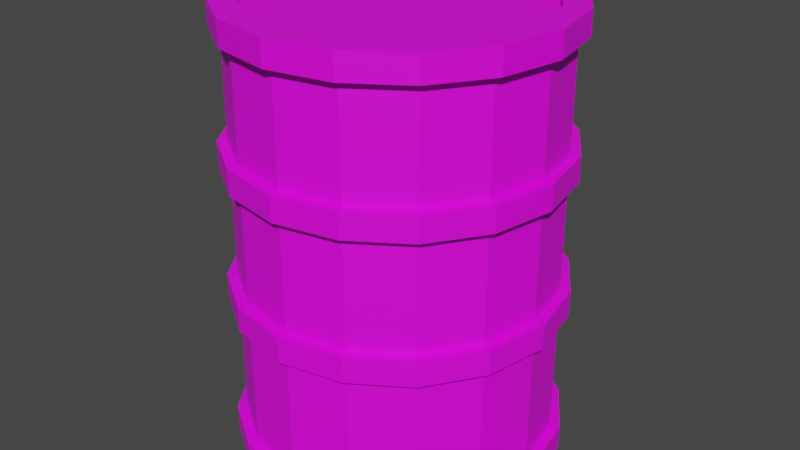 # Source: barrel.blend  (saved by Blender 3.1.7; exported with 4.5.12 LTS)
import bpy
from mathutils import Matrix  # noqa: F401  (used for matrix-valued properties, if any)

bpy.ops.wm.read_factory_settings(use_empty=True)
scene = bpy.context.scene
scene.name = 'Scene'

# ---- collections
col_collection = bpy.data.collections.new('Collection'); scene.collection.children.link(col_collection)

# ---- images (referenced by path relative to the original .blend; pixels are not part of the script)
import os
ASSET_DIR = os.environ.get("B2B_ASSET_DIR", "")  # directory of the original .blend (textures are referenced by path, not embedded)
HERE = os.path.dirname(os.path.abspath(__file__))  # packed textures are extracted next to this script under _unpacked/

def load_image(name, relpath, width, height, colorspace="sRGB"):
    """Load a texture the original file referenced (path relative to the .blend, or extracted next to this script)."""
    p = next((c for c in (os.path.join(HERE, relpath), os.path.join(ASSET_DIR, relpath)) if relpath and os.path.exists(c)), "")
    if p:
        img = bpy.data.images.load(p, check_existing=True)
        img.name = name
    else:  # same state as the original file: an image datablock whose file is absent (Cycles renders it pink)
        img = bpy.data.images.new(name, width, height)
        img.source = "FILE"
        img.filepath = "//" + (relpath or name)
    img.colorspace_settings.name = colorspace
    return img
img_barrel_texture = load_image('barrel-texture', 'barrel-texture.png', 1024, 1024, 'sRGB')

# ---- materials (node trees are filled in below, after node groups)
mat_barrel = bpy.data.materials.new('Barrel')
mat_barrel.use_transparent_shadow = False

# ---- material node trees
mat_barrel.use_nodes = True; mat_barrel.node_tree.nodes.clear()
_N = mat_barrel.node_tree.nodes; _L = mat_barrel.node_tree.links
n0 = _N.new('ShaderNodeBsdfPrincipled'); n0.name = 'Principled BSDF'; n0.location = (10, 300)
n0.distribution = 'GGX'
n0.subsurface_method = 'RANDOM_WALK_SKIN'
n0.inputs[3].default_value = 1.45
n0.inputs[27].default_value = (0.0, 0.0, 0.0, 1.0)
n0.inputs[28].default_value = 1.0
n1 = _N.new('ShaderNodeOutputMaterial'); n1.name = 'Material Output'; n1.location = (300, 300)
n2 = _N.new('ShaderNodeTexImage'); n2.name = 'Image Texture'; n2.location = (-280, 282)
n2.image = img_barrel_texture
_L.new(n0.outputs[0], n1.inputs[0])
_L.new(n2.outputs[0], n0.inputs[0])
n1.is_active_output = True

# ---- world
world_world = bpy.data.worlds.new('World'); scene.world = world_world
world_world.use_nodes = True; world_world.node_tree.nodes.clear()
_N = world_world.node_tree.nodes; _L = world_world.node_tree.links
n0 = _N.new('ShaderNodeOutputWorld'); n0.name = 'World Output'; n0.location = (300, 300)
n1 = _N.new('ShaderNodeBackground'); n1.name = 'Background'; n1.location = (10, 300)
n1.inputs[0].default_value = (0.05088, 0.05088, 0.05088, 1.0)
_L.new(n1.outputs[0], n0.inputs[0])
n0.is_active_output = True
world_world.color = (0.05088, 0.05088, 0.05088)
world_world.use_sun_shadow = False
world_world.sun_shadow_jitter_overblur = 0.0

# ---- meshes
me_cylinder = bpy.data.meshes.new('Cylinder')
me_cylinder.from_pydata([(0.0, 1.0, -1.0), (0.0, 1.0, 1.0), (0.3827, 0.9239, -1.0), (0.3827, 0.9239, 1.0), (0.7071, 0.7071, -1.0), (0.7071, 0.7071, 1.0), (0.9239, 0.3827, -1.0), (0.9239, 0.3827, 1.0), (1.0, -4.371e-08, -1.0), (1.0, -4.371e-08, 1.0), (0.9239, -0.3827, -1.0), (0.9239, -0.3827, 1.0), (0.7071, -0.7071, -1.0), (0.7071, -0.7071, 1.0), (0.3827, -0.9239, -1.0), (0.3827, -0.9239, 1.0), (-8.742e-08, -1.0, -1.0), (-8.742e-08, -1.0, 1.0), (-0.3827, -0.9239, -1.0), (-0.3827, -0.9239, 1.0), (-0.7071, -0.7071, -1.0), (-0.7071, -0.7071, 1.0), (-0.9239, -0.3827, -1.0), (-0.9239, -0.3827, 1.0), (-1.0, 1.192e-08, -1.0), (-1.0, 1.192e-08, 1.0), (-0.9239, 0.3827, -1.0), (-0.9239, 0.3827, 1.0), (-0.7071, 0.7071, -1.0), (-0.7071, 0.7071, 1.0), (-0.3827, 0.9239, -1.0), (-0.3827, 0.9239, 1.0), (-4.474e-10, 1.064, -0.1865), (-4.474e-10, 1.064, -0.304), (0.407, 0.9826, -0.1865), (0.407, 0.9826, -0.304), (0.7521, 0.7521, -0.1865), (0.7521, 0.7521, -0.304), (0.9826, 0.407, -0.1865), (0.9826, 0.407, -0.304), (1.064, -4.829e-08, -0.1865), (1.064, -4.829e-08, -0.304), (0.9826, -0.407, -0.1865), (0.9826, -0.407, -0.304), (0.7521, -0.7521, -0.1865), (0.7521, -0.7521, -0.304), (0.407, -0.9826, -0.1865), (0.407, -0.9826, -0.304), (-9.343e-08, -1.064, -0.1865), (-9.343e-08, -1.064, -0.304), (-0.407, -0.9826, -0.1865), (-0.407, -0.9826, -0.304), (-0.7521, -0.7521, -0.1865), (-0.7521, -0.7521, -0.304), (-0.9826, -0.407, -0.1865), (-0.9826, -0.407, -0.304), (-1.064, 1.088e-08, -0.1865), (-1.064, 1.088e-08, -0.304), (-0.9826, 0.407, -0.1865), (-0.9826, 0.407, -0.304), (-0.7521, 0.7521, -0.1865), (-0.7521, 0.7521, -0.304), (-0.407, 0.9826, -0.1865), (-0.407, 0.9826, -0.304), (1.953e-09, 0.9056, 1.059), (-4.474e-10, 1.064, 0.9412), (0.3465, 0.8366, 1.059), (0.407, 0.9826, 0.9412), (0.6403, 0.6403, 1.059), (0.7521, 0.7521, 0.9412), (0.8366, 0.3465, 1.059), (0.9826, 0.407, 0.9412), (0.9056, -4.229e-08, 1.059), (1.064, -4.829e-08, 0.9412), (0.8366, -0.3465, 1.059), (0.9826, -0.407, 0.9412), (0.6403, -0.6403, 1.059), (0.7521, -0.7521, 0.9412), (0.3465, -0.8366, 1.059), (0.407, -0.9826, 0.9412), (-8.382e-08, -0.9056, 1.059), (-9.343e-08, -1.064, 0.9412), (-0.3465, -0.8366, 1.059), (-0.407, -0.9826, 0.9412), (-0.6403, -0.6403, 1.059), (-0.7521, -0.7521, 0.9412), (-0.8366, -0.3465, 1.059), (-0.9826, -0.407, 0.9412), (-0.9056, 8.145e-11, 1.059), (-1.064, 1.088e-08, 0.9412), (-0.8366, 0.3465, 1.059), (-0.9826, 0.407, 0.9412), (-0.6403, 0.6403, 1.059), (-0.7521, 0.7521, 0.9412), (-0.3465, 0.8366, 1.059), (-0.407, 0.9826, 0.9412), (-4.474e-10, 1.064, 1.059), (0.407, 0.9826, 1.059), (0.7521, 0.7521, 1.059), (0.9826, 0.407, 1.059), (1.064, -4.829e-08, 1.059), (0.9826, -0.407, 1.059), (0.7521, -0.7521, 1.059), (0.407, -0.9826, 1.059), (-9.343e-08, -1.064, 1.059), (-0.407, -0.9826, 1.059), (-0.7521, -0.7521, 1.059), (-0.9826, -0.407, 1.059), (-1.064, 1.088e-08, 1.059), (-0.9826, 0.407, 1.059), (-0.7521, 0.7521, 1.059), (-0.407, 0.9826, 1.059), (-2.799e-09, 0.9056, 1.012), (0.3465, 0.8366, 1.012), (0.6403, 0.6403, 1.012), (0.8366, 0.3465, 1.012), (0.9056, -4.229e-08, 1.012), (0.8366, -0.3465, 1.012), (0.6403, -0.6403, 1.012), (0.3465, -0.8366, 1.012), (-8.858e-08, -0.9056, 1.012), (-0.3465, -0.8366, 1.012), (-0.6403, -0.6403, 1.012), (-0.8366, -0.3465, 1.012), (-0.9056, 8.145e-11, 1.012), (-0.8366, 0.3465, 1.012), (-0.6403, 0.6403, 1.012), (-0.3465, 0.8366, 1.012), (-4.474e-10, 1.064, 0.4477), (-4.474e-10, 1.064, 0.3301), (0.407, 0.9826, 0.4477), (0.407, 0.9826, 0.3301), (0.7521, 0.7521, 0.4477), (0.7521, 0.7521, 0.3301), (0.9826, 0.407, 0.4477), (0.9826, 0.407, 0.3301), (1.064, -4.829e-08, 0.4477), (1.064, -4.829e-08, 0.3301), (0.9826, -0.407, 0.4477), (0.9826, -0.407, 0.3301), (0.7521, -0.7521, 0.4477), (0.7521, -0.7521, 0.3301), (0.407, -0.9826, 0.4477), (0.407, -0.9826, 0.3301), (-9.343e-08, -1.064, 0.4477), (-9.343e-08, -1.064, 0.3301), (-0.407, -0.9826, 0.4477), (-0.407, -0.9826, 0.3301), (-0.7521, -0.7521, 0.4477), (-0.7521, -0.7521, 0.3301), (-0.9826, -0.407, 0.4477), (-0.9826, -0.407, 0.3301), (-1.064, 1.088e-08, 0.4477), (-1.064, 1.088e-08, 0.3301), (-0.9826, 0.407, 0.4477), (-0.9826, 0.407, 0.3301), (-0.7521, 0.7521, 0.4477), (-0.7521, 0.7521, 0.3301), (-0.407, 0.9826, 0.4477), (-0.407, 0.9826, 0.3301), (-4.474e-10, 1.064, -0.9015), (8.053e-10, 0.9811, -1.019), (0.407, 0.9826, -0.9015), (0.3755, 0.9064, -1.019), (0.7521, 0.7521, -0.9015), (0.6938, 0.6938, -1.019), (0.9826, 0.407, -0.9015), (0.9064, 0.3755, -1.019), (1.064, -4.829e-08, -0.9015), (0.9811, -4.516e-08, -1.019), (0.9826, -0.407, -0.9015), (0.9064, -0.3755, -1.019), (0.7521, -0.7521, -0.9015), (0.6938, -0.6938, -1.019), (0.407, -0.9826, -0.9015), (0.3755, -0.9064, -1.019), (-9.343e-08, -1.064, -0.9015), (-8.842e-08, -0.9811, -1.019), (-0.407, -0.9826, -0.9015), (-0.3755, -0.9064, -1.019), (-0.7521, -0.7521, -0.9015), (-0.6938, -0.6938, -1.019), (-0.9826, -0.407, -0.9015), (-0.9064, -0.3755, -1.019), (-1.064, 1.088e-08, -0.9015), (-0.9811, 5.247e-09, -1.019), (-0.9826, 0.407, -0.9015), (-0.9064, 0.3755, -1.019), (-0.7521, 0.7521, -0.9015), (-0.6938, 0.6938, -1.019), (-0.407, 0.9826, -0.9015), (-0.3755, 0.9064, -1.019), (0.407, 0.9826, -1.019), (-4.474e-10, 1.064, -1.019), (0.7521, 0.7521, -1.019), (0.9826, 0.407, -1.019), (1.064, -4.829e-08, -1.019), (0.9826, -0.407, -1.019), (0.7521, -0.7521, -1.019), (0.407, -0.9826, -1.019), (-9.343e-08, -1.064, -1.019), (-0.407, -0.9826, -1.019), (-0.7521, -0.7521, -1.019), (-0.9826, -0.407, -1.019), (-1.064, 1.088e-08, -1.019), (-0.9826, 0.407, -1.019), (-0.7521, 0.7521, -1.019), (-0.407, 0.9826, -1.019), (5.575e-10, 0.9811, -1.003), (0.3755, 0.9064, -1.003), (0.6938, 0.6938, -1.003), (0.9064, 0.3755, -1.003), (0.9811, -4.516e-08, -1.003), (0.9064, -0.3755, -1.003), (0.6938, -0.6938, -1.003), (0.3755, -0.9064, -1.003), (-8.866e-08, -0.9811, -1.003), (-0.3755, -0.9064, -1.003), (-0.6938, -0.6938, -1.003), (-0.9064, -0.3755, -1.003), (-0.9811, 5.247e-09, -1.003), (-0.9064, 0.3755, -1.003), (-0.6938, 0.6938, -1.003), (-0.3755, 0.9064, -1.003)], [], [(0, 1, 3, 2), (2, 3, 5, 4), (4, 5, 7, 6), (6, 7, 9, 8), (8, 9, 11, 10), (10, 11, 13, 12), (12, 13, 15, 14), (14, 15, 17, 16), (16, 17, 19, 18), (18, 19, 21, 20), (20, 21, 23, 22), (22, 23, 25, 24), (24, 25, 27, 26), (26, 27, 29, 28), (3, 1, 31, 29, 27, 25, 23, 21, 19, 17, 15, 13, 11, 9, 7, 5), (28, 29, 31, 30), (30, 31, 1, 0), (0, 2, 4, 6, 8, 10, 12, 14, 16, 18, 20, 22, 24, 26, 28, 30), (32, 34, 35, 33), (34, 36, 37, 35), (36, 38, 39, 37), (38, 40, 41, 39), (40, 42, 43, 41), (42, 44, 45, 43), (44, 46, 47, 45), (46, 48, 49, 47), (48, 50, 51, 49), (50, 52, 53, 51), (52, 54, 55, 53), (54, 56, 57, 55), (56, 58, 59, 57), (58, 60, 61, 59), (35, 37, 39, 41, 43, 45, 47, 49, 51, 53, 55, 57, 59, 61, 63, 33), (60, 62, 63, 61), (62, 32, 33, 63), (32, 62, 60, 58, 56, 54, 52, 50, 48, 46, 44, 42, 40, 38, 36, 34), (96, 97, 67, 65), (97, 98, 69, 67), (98, 99, 71, 69), (99, 100, 73, 71), (100, 101, 75, 73), (101, 102, 77, 75), (102, 103, 79, 77), (103, 104, 81, 79), (104, 105, 83, 81), (105, 106, 85, 83), (106, 107, 87, 85), (107, 108, 89, 87), (108, 109, 91, 89), (109, 110, 93, 91), (67, 69, 71, 73, 75, 77, 79, 81, 83, 85, 87, 89, 91, 93, 95, 65), (110, 111, 95, 93), (111, 96, 65, 95), (88, 124, 125, 90), (66, 97, 96, 64), (68, 98, 97, 66), (70, 99, 98, 68), (72, 100, 99, 70), (74, 101, 100, 72), (76, 102, 101, 74), (78, 103, 102, 76), (80, 104, 103, 78), (82, 105, 104, 80), (84, 106, 105, 82), (86, 107, 106, 84), (88, 108, 107, 86), (90, 109, 108, 88), (92, 110, 109, 90), (94, 111, 110, 92), (64, 96, 111, 94), (112, 127, 126, 125, 124, 123, 122, 121, 120, 119, 118, 117, 116, 115, 114, 113), (74, 117, 118, 76), (90, 125, 126, 92), (76, 118, 119, 78), (92, 126, 127, 94), (78, 119, 120, 80), (64, 112, 113, 66), (94, 127, 112, 64), (80, 120, 121, 82), (66, 113, 114, 68), (82, 121, 122, 84), (68, 114, 115, 70), (84, 122, 123, 86), (70, 115, 116, 72), (86, 123, 124, 88), (72, 116, 117, 74), (128, 130, 131, 129), (130, 132, 133, 131), (132, 134, 135, 133), (134, 136, 137, 135), (136, 138, 139, 137), (138, 140, 141, 139), (140, 142, 143, 141), (142, 144, 145, 143), (144, 146, 147, 145), (146, 148, 149, 147), (148, 150, 151, 149), (150, 152, 153, 151), (152, 154, 155, 153), (154, 156, 157, 155), (131, 133, 135, 137, 139, 141, 143, 145, 147, 149, 151, 153, 155, 157, 159, 129), (156, 158, 159, 157), (158, 128, 129, 159), (128, 158, 156, 154, 152, 150, 148, 146, 144, 142, 140, 138, 136, 134, 132, 130), (160, 162, 192, 193), (162, 164, 194, 192), (164, 166, 195, 194), (166, 168, 196, 195), (168, 170, 197, 196), (170, 172, 198, 197), (172, 174, 199, 198), (174, 176, 200, 199), (176, 178, 201, 200), (178, 180, 202, 201), (180, 182, 203, 202), (182, 184, 204, 203), (184, 186, 205, 204), (186, 188, 206, 205), (189, 222, 221, 187), (188, 190, 207, 206), (190, 160, 193, 207), (160, 190, 188, 186, 184, 182, 180, 178, 176, 174, 172, 170, 168, 166, 164, 162), (161, 193, 192, 163), (163, 192, 194, 165), (165, 194, 195, 167), (167, 195, 196, 169), (169, 196, 197, 171), (171, 197, 198, 173), (173, 198, 199, 175), (175, 199, 200, 177), (177, 200, 201, 179), (179, 201, 202, 181), (181, 202, 203, 183), (183, 203, 204, 185), (185, 204, 205, 187), (187, 205, 206, 189), (189, 206, 207, 191), (191, 207, 193, 161), (209, 210, 211, 212, 213, 214, 215, 216, 217, 218, 219, 220, 221, 222, 223, 208), (175, 215, 214, 173), (191, 223, 222, 189), (177, 216, 215, 175), (163, 209, 208, 161), (161, 208, 223, 191), (179, 217, 216, 177), (165, 210, 209, 163), (181, 218, 217, 179), (167, 211, 210, 165), (183, 219, 218, 181), (169, 212, 211, 167), (185, 220, 219, 183), (171, 213, 212, 169), (187, 221, 220, 185), (173, 214, 213, 171)])
_uv = me_cylinder.uv_layers.new(name='UVMap')
_uv.uv.foreach_set('vector', [1.0, 0.5, 1.0, 1.0, 0.9375, 1.0, 0.9375, 0.5, 0.9375, 0.5, 0.9375, 1.0, 0.875, 1.0, 0.875, 0.5, 0.875, 0.5, 0.875, 1.0, 0.8125, 1.0, 0.8125, 0.5, 0.8125, 0.5, 0.8125, 1.0, 0.75, 1.0, 0.75, 0.5, 0.75, 0.5, 0.75, 1.0, 0.6875, 1.0, 0.6875, 0.5, 0.6875, 0.5, 0.6875, 1.0, 0.625, 1.0, 0.625, 0.5, 0.625, 0.5, 0.625, 1.0, 0.5625, 1.0, 0.5625, 0.5, 0.5625, 0.5, 0.5625, 1.0, 0.5, 1.0, 0.5, 0.5, 0.5, 0.5, 0.5, 1.0, 0.4375, 1.0, 0.4375, 0.5, 0.4375, 0.5, 0.4375, 1.0, 0.375, 1.0, 0.375, 0.5, 0.375, 0.5, 0.375, 1.0, 0.3125, 1.0, 0.3125, 0.5, 0.3125, 0.5, 0.3125, 1.0, 0.25, 1.0, 0.25, 0.5, 0.25, 0.5, 0.25, 1.0, 0.1875, 1.0, 0.1875, 0.5, 0.1875, 0.5, 0.1875, 1.0, 0.125, 1.0, 0.125, 0.5, 0.3418, 0.4717, 0.25, 0.49, 0.1582, 0.4717, 0.08029, 0.4197, 0.02827, 0.3418, 0.01, 0.25, 0.02827, 0.1582, 0.08029, 0.08029, 0.1582, 0.02827, 0.25, 0.01, 0.3418, 0.02827, 0.4197, 0.08029, 0.4717, 0.1582, 0.49, 0.25, 0.4717, 0.3418, 0.4197, 0.4197, 0.125, 0.5, 0.125, 1.0, 0.0625, 1.0, 0.0625, 0.5, 0.0625, 0.5, 0.0625, 1.0, 0.0, 1.0, 0.0, 0.5, 0.75, 0.49, 0.8418, 0.4717, 0.9197, 0.4197, 0.9717, 0.3418, 0.99, 0.25, 0.9717, 0.1582, 0.9197, 0.08029, 0.8418, 0.02827, 0.75, 0.01, 0.6582, 0.02827, 0.5803, 0.08029, 0.5283, 0.1582, 0.51, 0.25, 0.5283, 0.3418, 0.5803, 0.4197, 0.6582, 0.4717, 1.0, 0.5, 0.9375, 0.5, 0.9375, 1.0, 1.0, 1.0, 0.9375, 0.5, 0.875, 0.5, 0.875, 1.0, 0.9375, 1.0, 0.875, 0.5, 0.8125, 0.5, 0.8125, 1.0, 0.875, 1.0, 0.8125, 0.5, 0.75, 0.5, 0.75, 1.0, 0.8125, 1.0, 0.75, 0.5, 0.6875, 0.5, 0.6875, 1.0, 0.75, 1.0, 0.6875, 0.5, 0.625, 0.5, 0.625, 1.0, 0.6875, 1.0, 0.625, 0.5, 0.5625, 0.5, 0.5625, 1.0, 0.625, 1.0, 0.5625, 0.5, 0.5, 0.5, 0.5, 1.0, 0.5625, 1.0, 0.5, 0.5, 0.4375, 0.5, 0.4375, 1.0, 0.5, 1.0, 0.4375, 0.5, 0.375, 0.5, 0.375, 1.0, 0.4375, 1.0, 0.375, 0.5, 0.3125, 0.5, 0.3125, 1.0, 0.375, 1.0, 0.3125, 0.5, 0.25, 0.5, 0.25, 1.0, 0.3125, 1.0, 0.25, 0.5, 0.1875, 0.5, 0.1875, 1.0, 0.25, 1.0, 0.1875, 0.5, 0.125, 0.5, 0.125, 1.0, 0.1875, 1.0, 0.3418, 0.4717, 0.4197, 0.4197, 0.4717, 0.3418, 0.49, 0.25, 0.4717, 0.1582, 0.4197, 0.08029, 0.3418, 0.02827, 0.25, 0.01, 0.1582, 0.02827, 0.08029, 0.08029, 0.02827, 0.1582, 0.01, 0.25, 0.02827, 0.3418, 0.08029, 0.4197, 0.1582, 0.4717, 0.25, 0.49, 0.125, 0.5, 0.0625, 0.5, 0.0625, 1.0, 0.125, 1.0, 0.0625, 0.5, 0.0, 0.5, 0.0, 1.0, 0.0625, 1.0, 0.75, 0.49, 0.6582, 0.4717, 0.5803, 0.4197, 0.5283, 0.3418, 0.51, 0.25, 0.5283, 0.1582, 0.5803, 0.08029, 0.6582, 0.02827, 0.75, 0.01, 0.8418, 0.02827, 0.9197, 0.08029, 0.9717, 0.1582, 0.99, 0.25, 0.9717, 0.3418, 0.9197, 0.4197, 0.8418, 0.4717, 1.0, 0.5, 0.9375, 0.5, 0.9375, 1.0, 1.0, 1.0, 0.9375, 0.5, 0.875, 0.5, 0.875, 1.0, 0.9375, 1.0, 0.875, 0.5, 0.8125, 0.5, 0.8125, 1.0, 0.875, 1.0, 0.8125, 0.5, 0.75, 0.5, 0.75, 1.0, 0.8125, 1.0, 0.75, 0.5, 0.6875, 0.5, 0.6875, 1.0, 0.75, 1.0, 0.6875, 0.5, 0.625, 0.5, 0.625, 1.0, 0.6875, 1.0, 0.625, 0.5, 0.5625, 0.5, 0.5625, 1.0, 0.625, 1.0, 0.5625, 0.5, 0.5, 0.5, 0.5, 1.0, 0.5625, 1.0, 0.5, 0.5, 0.4375, 0.5, 0.4375, 1.0, 0.5, 1.0, 0.4375, 0.5, 0.375, 0.5, 0.375, 1.0, 0.4375, 1.0, 0.375, 0.5, 0.3125, 0.5, 0.3125, 1.0, 0.375, 1.0, 0.3125, 0.5, 0.25, 0.5, 0.25, 1.0, 0.3125, 1.0, 0.25, 0.5, 0.1875, 0.5, 0.1875, 1.0, 0.25, 1.0, 0.1875, 0.5, 0.125, 0.5, 0.125, 1.0, 0.1875, 1.0, 0.3418, 0.4717, 0.4197, 0.4197, 0.4717, 0.3418, 0.49, 0.25, 0.4717, 0.1582, 0.4197, 0.08029, 0.3418, 0.02827, 0.25, 0.01, 0.1582, 0.02827, 0.08029, 0.08029, 0.02827, 0.1582, 0.01, 0.25, 0.02827, 0.3418, 0.08029, 0.4197, 0.1582, 0.4717, 0.25, 0.49, 0.125, 0.5, 0.0625, 0.5, 0.0625, 1.0, 0.125, 1.0, 0.0625, 0.5, 0.0, 0.5, 0.0, 1.0, 0.0625, 1.0, 0.5457, 0.25, 0.5457, 0.25, 0.5612, 0.3282, 0.5612, 0.3282, 0.8282, 0.4388, 0.8418, 0.4717, 0.75, 0.49, 0.75, 0.4543, 0.8945, 0.3945, 0.9197, 0.4197, 0.8418, 0.4717, 0.8282, 0.4388, 0.9388, 0.3282, 0.9717, 0.3418, 0.9197, 0.4197, 0.8945, 0.3945, 0.9543, 0.25, 0.99, 0.25, 0.9717, 0.3418, 0.9388, 0.3282, 0.9388, 0.1718, 0.9717, 0.1582, 0.99, 0.25, 0.9543, 0.25, 0.8945, 0.1055, 0.9197, 0.08029, 0.9717, 0.1582, 0.9388, 0.1718, 0.8282, 0.06121, 0.8418, 0.02827, 0.9197, 0.08029, 0.8945, 0.1055, 0.75, 0.04565, 0.75, 0.01, 0.8418, 0.02827, 0.8282, 0.06121, 0.6718, 0.06121, 0.6582, 0.02827, 0.75, 0.01, 0.75, 0.04565, 0.6055, 0.1055, 0.5803, 0.08029, 0.6582, 0.02827, 0.6718, 0.06121, 0.5612, 0.1718, 0.5283, 0.1582, 0.5803, 0.08029, 0.6055, 0.1055, 0.5457, 0.25, 0.51, 0.25, 0.5283, 0.1582, 0.5612, 0.1718, 0.5612, 0.3282, 0.5283, 0.3418, 0.51, 0.25, 0.5457, 0.25, 0.6055, 0.3945, 0.5803, 0.4197, 0.5283, 0.3418, 0.5612, 0.3282, 0.6718, 0.4388, 0.6582, 0.4717, 0.5803, 0.4197, 0.6055, 0.3945, 0.75, 0.4543, 0.75, 0.49, 0.6582, 0.4717, 0.6718, 0.4388, 0.75, 0.4543, 0.6718, 0.4388, 0.6055, 0.3945, 0.5612, 0.3282, 0.5457, 0.25, 0.5612, 0.1718, 0.6055, 0.1055, 0.6718, 0.06121, 0.75, 0.04565, 0.8282, 0.06121, 0.8945, 0.1055, 0.9388, 0.1718, 0.9543, 0.25, 0.9388, 0.3282, 0.8945, 0.3945, 0.8282, 0.4388, 0.9388, 0.1718, 0.9388, 0.1718, 0.8945, 0.1055, 0.8945, 0.1055, 0.5612, 0.3282, 0.5612, 0.3282, 0.6055, 0.3945, 0.6055, 0.3945, 0.8945, 0.1055, 0.8945, 0.1055, 0.8282, 0.06121, 0.8282, 0.06121, 0.6055, 0.3945, 0.6055, 0.3945, 0.6718, 0.4388, 0.6718, 0.4388, 0.8282, 0.06121, 0.8282, 0.06121, 0.75, 0.04565, 0.75, 0.04565, 0.75, 0.4543, 0.75, 0.4543, 0.8282, 0.4388, 0.8282, 0.4388, 0.6718, 0.4388, 0.6718, 0.4388, 0.75, 0.4543, 0.75, 0.4543, 0.75, 0.04565, 0.75, 0.04565, 0.6718, 0.06121, 0.6718, 0.06121, 0.8282, 0.4388, 0.8282, 0.4388, 0.8945, 0.3945, 0.8945, 0.3945, 0.6718, 0.06121, 0.6718, 0.06121, 0.6055, 0.1055, 0.6055, 0.1055, 0.8945, 0.3945, 0.8945, 0.3945, 0.9388, 0.3282, 0.9388, 0.3282, 0.6055, 0.1055, 0.6055, 0.1055, 0.5612, 0.1718, 0.5612, 0.1718, 0.9388, 0.3282, 0.9388, 0.3282, 0.9543, 0.25, 0.9543, 0.25, 0.5612, 0.1718, 0.5612, 0.1718, 0.5457, 0.25, 0.5457, 0.25, 0.9543, 0.25, 0.9543, 0.25, 0.9388, 0.1718, 0.9388, 0.1718, 1.0, 0.5, 0.9375, 0.5, 0.9375, 1.0, 1.0, 1.0, 0.9375, 0.5, 0.875, 0.5, 0.875, 1.0, 0.9375, 1.0, 0.875, 0.5, 0.8125, 0.5, 0.8125, 1.0, 0.875, 1.0, 0.8125, 0.5, 0.75, 0.5, 0.75, 1.0, 0.8125, 1.0, 0.75, 0.5, 0.6875, 0.5, 0.6875, 1.0, 0.75, 1.0, 0.6875, 0.5, 0.625, 0.5, 0.625, 1.0, 0.6875, 1.0, 0.625, 0.5, 0.5625, 0.5, 0.5625, 1.0, 0.625, 1.0, 0.5625, 0.5, 0.5, 0.5, 0.5, 1.0, 0.5625, 1.0, 0.5, 0.5, 0.4375, 0.5, 0.4375, 1.0, 0.5, 1.0, 0.4375, 0.5, 0.375, 0.5, 0.375, 1.0, 0.4375, 1.0, 0.375, 0.5, 0.3125, 0.5, 0.3125, 1.0, 0.375, 1.0, 0.3125, 0.5, 0.25, 0.5, 0.25, 1.0, 0.3125, 1.0, 0.25, 0.5, 0.1875, 0.5, 0.1875, 1.0, 0.25, 1.0, 0.1875, 0.5, 0.125, 0.5, 0.125, 1.0, 0.1875, 1.0, 0.3418, 0.4717, 0.4197, 0.4197, 0.4717, 0.3418, 0.49, 0.25, 0.4717, 0.1582, 0.4197, 0.08029, 0.3418, 0.02827, 0.25, 0.01, 0.1582, 0.02827, 0.08029, 0.08029, 0.02827, 0.1582, 0.01, 0.25, 0.02827, 0.3418, 0.08029, 0.4197, 0.1582, 0.4717, 0.25, 0.49, 0.125, 0.5, 0.0625, 0.5, 0.0625, 1.0, 0.125, 1.0, 0.0625, 0.5, 0.0, 0.5, 0.0, 1.0, 0.0625, 1.0, 0.75, 0.49, 0.6582, 0.4717, 0.5803, 0.4197, 0.5283, 0.3418, 0.51, 0.25, 0.5283, 0.1582, 0.5803, 0.08029, 0.6582, 0.02827, 0.75, 0.01, 0.8418, 0.02827, 0.9197, 0.08029, 0.9717, 0.1582, 0.99, 0.25, 0.9717, 0.3418, 0.9197, 0.4197, 0.8418, 0.4717, 1.0, 0.5, 0.9375, 0.5, 0.9375, 1.0, 1.0, 1.0, 0.9375, 0.5, 0.875, 0.5, 0.875, 1.0, 0.9375, 1.0, 0.875, 0.5, 0.8125, 0.5, 0.8125, 1.0, 0.875, 1.0, 0.8125, 0.5, 0.75, 0.5, 0.75, 1.0, 0.8125, 1.0, 0.75, 0.5, 0.6875, 0.5, 0.6875, 1.0, 0.75, 1.0, 0.6875, 0.5, 0.625, 0.5, 0.625, 1.0, 0.6875, 1.0, 0.625, 0.5, 0.5625, 0.5, 0.5625, 1.0, 0.625, 1.0, 0.5625, 0.5, 0.5, 0.5, 0.5, 1.0, 0.5625, 1.0, 0.5, 0.5, 0.4375, 0.5, 0.4375, 1.0, 0.5, 1.0, 0.4375, 0.5, 0.375, 0.5, 0.375, 1.0, 0.4375, 1.0, 0.375, 0.5, 0.3125, 0.5, 0.3125, 1.0, 0.375, 1.0, 0.3125, 0.5, 0.25, 0.5, 0.25, 1.0, 0.3125, 1.0, 0.25, 0.5, 0.1875, 0.5, 0.1875, 1.0, 0.25, 1.0, 0.1875, 0.5, 0.125, 0.5, 0.125, 1.0, 0.1875, 1.0, 0.09345, 0.4065, 0.09345, 0.4065, 0.04546, 0.3347, 0.04546, 0.3347, 0.125, 0.5, 0.0625, 0.5, 0.0625, 1.0, 0.125, 1.0, 0.0625, 0.5, 0.0, 0.5, 0.0, 1.0, 0.0625, 1.0, 0.75, 0.49, 0.6582, 0.4717, 0.5803, 0.4197, 0.5283, 0.3418, 0.51, 0.25, 0.5283, 0.1582, 0.5803, 0.08029, 0.6582, 0.02827, 0.75, 0.01, 0.8418, 0.02827, 0.9197, 0.08029, 0.9717, 0.1582, 0.99, 0.25, 0.9717, 0.3418, 0.9197, 0.4197, 0.8418, 0.4717, 0.25, 0.4714, 0.25, 0.49, 0.3418, 0.4717, 0.3347, 0.4545, 0.3347, 0.4545, 0.3418, 0.4717, 0.4197, 0.4197, 0.4065, 0.4065, 0.4065, 0.4065, 0.4197, 0.4197, 0.4717, 0.3418, 0.4545, 0.3347, 0.4545, 0.3347, 0.4717, 0.3418, 0.49, 0.25, 0.4714, 0.25, 0.4714, 0.25, 0.49, 0.25, 0.4717, 0.1582, 0.4545, 0.1653, 0.4545, 0.1653, 0.4717, 0.1582, 0.4197, 0.08029, 0.4065, 0.09345, 0.4065, 0.09345, 0.4197, 0.08029, 0.3418, 0.02827, 0.3347, 0.04546, 0.3347, 0.04546, 0.3418, 0.02827, 0.25, 0.01, 0.25, 0.02861, 0.25, 0.02861, 0.25, 0.01, 0.1582, 0.02827, 0.1653, 0.04546, 0.1653, 0.04546, 0.1582, 0.02827, 0.08029, 0.08029, 0.09345, 0.09345, 0.09345, 0.09345, 0.08029, 0.08029, 0.02827, 0.1582, 0.04546, 0.1653, 0.04546, 0.1653, 0.02827, 0.1582, 0.01, 0.25, 0.02861, 0.25, 0.02861, 0.25, 0.01, 0.25, 0.02827, 0.3418, 0.04546, 0.3347, 0.04546, 0.3347, 0.02827, 0.3418, 0.08029, 0.4197, 0.09345, 0.4065, 0.09345, 0.4065, 0.08029, 0.4197, 0.1582, 0.4717, 0.1653, 0.4545, 0.1653, 0.4545, 0.1582, 0.4717, 0.25, 0.49, 0.25, 0.4714, 0.3347, 0.4545, 0.4065, 0.4065, 0.4545, 0.3347, 0.4714, 0.25, 0.4545, 0.1653, 0.4065, 0.09345, 0.3347, 0.04546, 0.25, 0.02861, 0.1653, 0.04546, 0.09345, 0.09345, 0.04546, 0.1653, 0.02861, 0.25, 0.04546, 0.3347, 0.09345, 0.4065, 0.1653, 0.4545, 0.25, 0.4714, 0.3347, 0.04546, 0.3347, 0.04546, 0.4065, 0.09345, 0.4065, 0.09345, 0.1653, 0.4545, 0.1653, 0.4545, 0.09345, 0.4065, 0.09345, 0.4065, 0.25, 0.02861, 0.25, 0.02861, 0.3347, 0.04546, 0.3347, 0.04546, 0.3347, 0.4545, 0.3347, 0.4545, 0.25, 0.4714, 0.25, 0.4714, 0.25, 0.4714, 0.25, 0.4714, 0.1653, 0.4545, 0.1653, 0.4545, 0.1653, 0.04546, 0.1653, 0.04546, 0.25, 0.02861, 0.25, 0.02861, 0.4065, 0.4065, 0.4065, 0.4065, 0.3347, 0.4545, 0.3347, 0.4545, 0.09345, 0.09345, 0.09345, 0.09345, 0.1653, 0.04546, 0.1653, 0.04546, 0.4545, 0.3347, 0.4545, 0.3347, 0.4065, 0.4065, 0.4065, 0.4065, 0.04546, 0.1653, 0.04546, 0.1653, 0.09345, 0.09345, 0.09345, 0.09345, 0.4714, 0.25, 0.4714, 0.25, 0.4545, 0.3347, 0.4545, 0.3347, 0.02861, 0.25, 0.02861, 0.25, 0.04546, 0.1653, 0.04546, 0.1653, 0.4545, 0.1653, 0.4545, 0.1653, 0.4714, 0.25, 0.4714, 0.25, 0.04546, 0.3347, 0.04546, 0.3347, 0.02861, 0.25, 0.02861, 0.25, 0.4065, 0.09345, 0.4065, 0.09345, 0.4545, 0.1653, 0.4545, 0.1653])
me_cylinder.materials.append(mat_barrel)
me_cylinder.use_remesh_fix_poles = True
me_cylinder.use_remesh_preserve_attributes = False
me_cylinder.update()

# ---- objects
ob_hull = bpy.data.objects.new('Hull', me_cylinder)

# ---- transforms, parenting, visibility, modifiers, constraints
ob_hull.location = (0.0, 0.0, 1.0)
ob_hull.scale = (0.72, 0.72, 1.0)

# ---- collection membership
col_collection.objects.link(ob_hull)

# ---- scene / render settings (as saved in the file)
scene.frame_start = 1; scene.frame_end = 250; scene.frame_set(1)
scene.render.engine = 'BLENDER_EEVEE_NEXT'
scene.cycles.sampling_pattern = 'TABULATED_SOBOL'
scene.cycles.use_light_tree = False
scene.view_settings.view_transform = 'Filmic'
bpy.context.view_layer.update()

# ---- added for rendering (the .blend has no active camera and no usable light): camera, sun
cam_auto = bpy.data.cameras.new('AutoCamera')
cam_auto.lens = 50.0
cam_auto.sensor_width = 36.0
cam_auto.clip_end = 1000.0
ob_auto_camera = bpy.data.objects.new('AutoCamera', cam_auto)
scene.collection.objects.link(ob_auto_camera)
ob_auto_camera.location = (2.77701, -3.33241, 3.24147)
ob_auto_camera.rotation_euler = (1.09748, -7.21219e-08, 0.694738)
scene.camera = ob_auto_camera
light_auto_sun = bpy.data.lights.new('AutoSun', 'SUN')
light_auto_sun.energy = 3.0
light_auto_sun.angle = 0.0523599
ob_auto_sun = bpy.data.objects.new('AutoSun', light_auto_sun)
scene.collection.objects.link(ob_auto_sun)
ob_auto_sun.rotation_euler = (0.872665, 0.174533, 0.523599)
bpy.context.view_layer.update()
